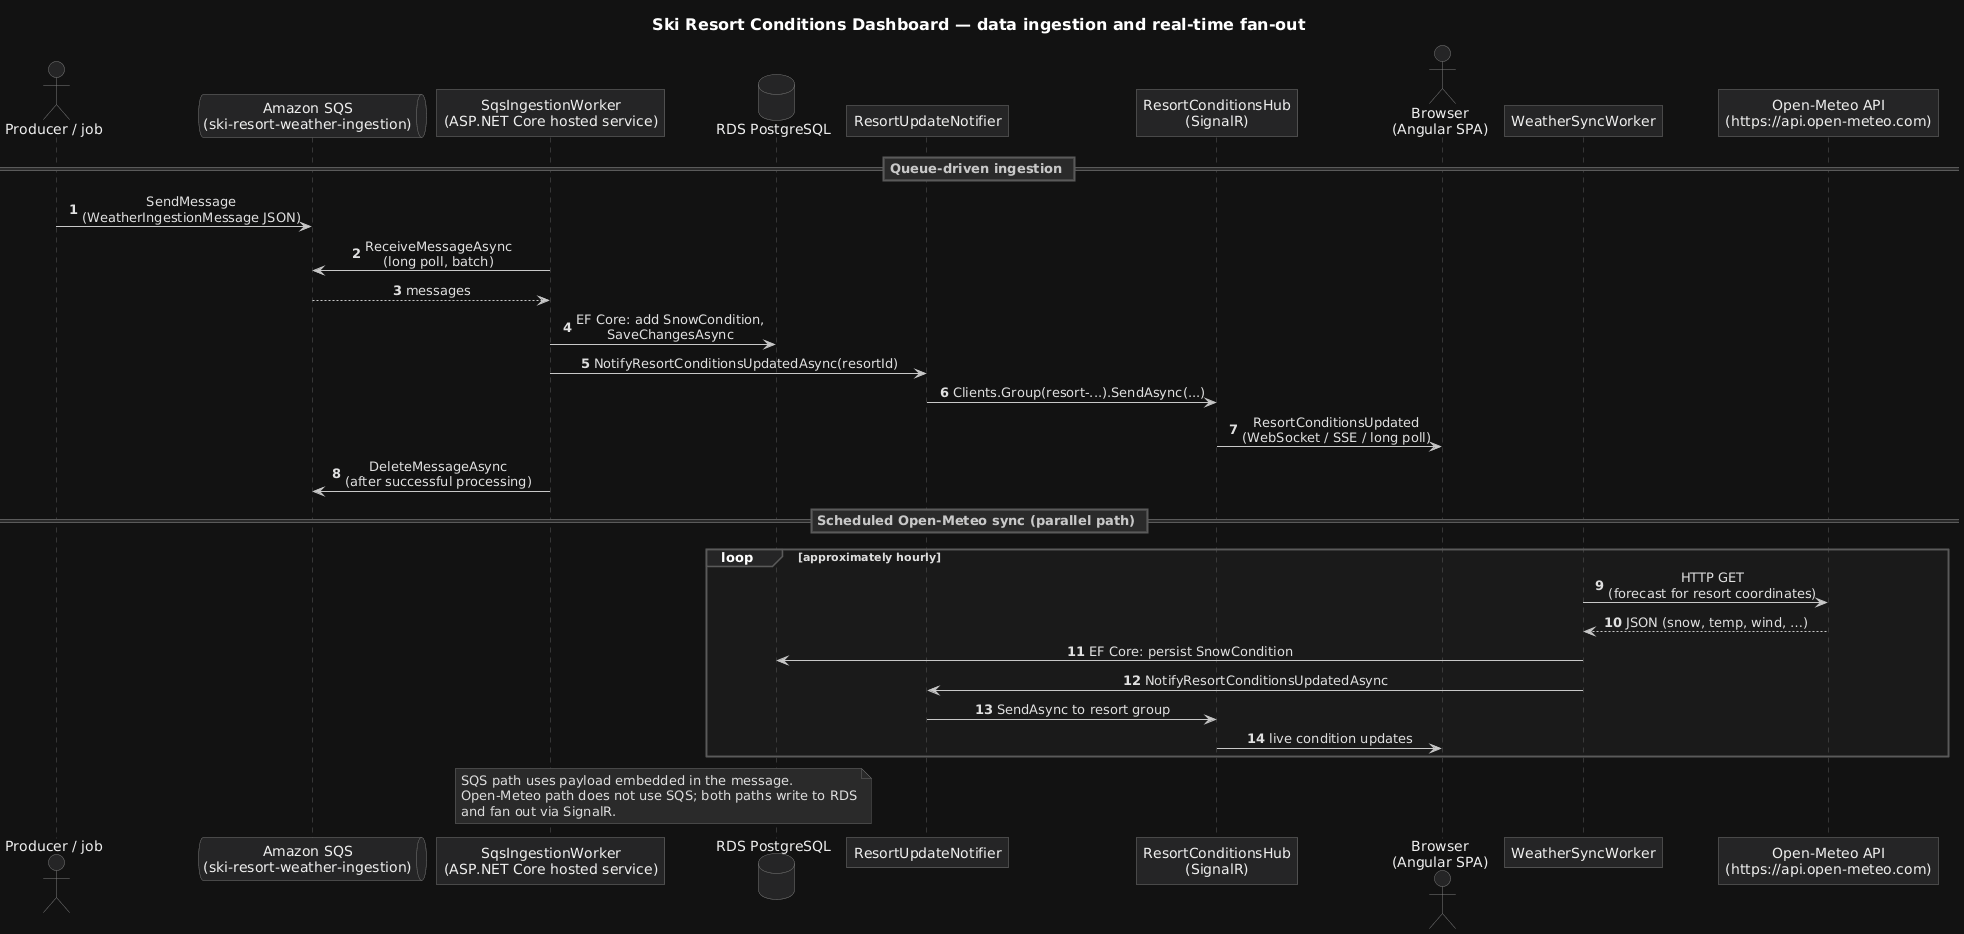

The diagram above was rendered by PlantUML. Its source (embedded in the PNG):
@startuml sequence-data-ingestion
!include plantuml-dark.inc.puml
title Ski Resort Conditions Dashboard — data ingestion and real-time fan-out

skinparam sequenceMessageAlign center
autonumber

actor "Producer / job" as Producer
queue "Amazon SQS\n(ski-resort-weather-ingestion)" as SQS
participant "SqsIngestionWorker\n(ASP.NET Core hosted service)" as Ingest
database "RDS PostgreSQL" as RDS
participant "ResortUpdateNotifier" as Notifier
participant "ResortConditionsHub\n(SignalR)" as Hub
actor "Browser\n(Angular SPA)" as Browser

== Queue-driven ingestion ==
Producer -> SQS : SendMessage\n(WeatherIngestionMessage JSON)
Ingest -> SQS : ReceiveMessageAsync\n(long poll, batch)
SQS --> Ingest : messages
Ingest -> RDS : EF Core: add SnowCondition,\nSaveChangesAsync
Ingest -> Notifier : NotifyResortConditionsUpdatedAsync(resortId)
Notifier -> Hub : Clients.Group(resort-...).SendAsync(...)
Hub -> Browser : ResortConditionsUpdated\n(WebSocket / SSE / long poll)
Ingest -> SQS : DeleteMessageAsync\n(after successful processing)

== Scheduled Open-Meteo sync (parallel path) ==
participant "WeatherSyncWorker" as Sync
participant "Open-Meteo API\n(https://api.open-meteo.com)" as OpenMeteo

loop approximately hourly
  Sync -> OpenMeteo : HTTP GET\n(forecast for resort coordinates)
  OpenMeteo --> Sync : JSON (snow, temp, wind, …)
  Sync -> RDS : EF Core: persist SnowCondition
  Sync -> Notifier : NotifyResortConditionsUpdatedAsync
  Notifier -> Hub : SendAsync to resort group
  Hub -> Browser : live condition updates
end

note over Ingest, RDS
  SQS path uses payload embedded in the message.
  Open-Meteo path does not use SQS; both paths write to RDS
  and fan out via SignalR.
end note

@enduml